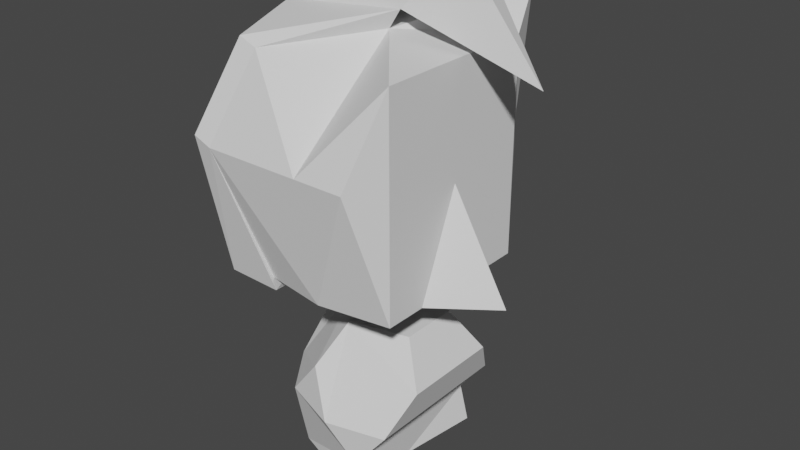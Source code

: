 # Source: goblin_priest.blend  (saved by Blender 2.83.19; exported with 4.5.12 LTS)
import bpy
from mathutils import Matrix  # noqa: F401  (used for matrix-valued properties, if any)

bpy.ops.wm.read_factory_settings(use_empty=True)
scene = bpy.context.scene
scene.name = 'Scene'

# ---- collections
col_collection = bpy.data.collections.new('Collection'); scene.collection.children.link(col_collection)

# ---- materials (node trees are filled in below, after node groups)
mat_material_009 = bpy.data.materials.new('Material.009')

# ---- material node trees

# ---- world
world_world = bpy.data.worlds.new('World'); scene.world = world_world
world_world.use_nodes = True; world_world.node_tree.nodes.clear()
_N = world_world.node_tree.nodes; _L = world_world.node_tree.links
n0 = _N.new('ShaderNodeOutputWorld'); n0.name = 'World Output'; n0.location = (300, 300)
n1 = _N.new('ShaderNodeBackground'); n1.name = 'Background'; n1.location = (10, 300)
n1.inputs[0].default_value = (0.05088, 0.05088, 0.05088, 1.0)
_L.new(n1.outputs[0], n0.inputs[0])
n0.is_active_output = True
world_world.color = (0.05088, 0.05088, 0.05088)
world_world.use_sun_shadow = False
world_world.sun_shadow_jitter_overblur = 0.0

# ---- meshes
me_goblin = bpy.data.meshes.new('Goblin')
me_goblin.from_pydata([(0.5555, 0.6741, 3.324), (0.5555, 0.6741, 1.646), (0.5555, -0.6741, 3.324), (0.5555, -0.6741, 1.646), (-0.5765, 0.6741, 3.324), (-0.5765, 0.6741, 1.646), (-0.5765, -0.6741, 3.324), (-0.5765, -0.6741, 1.646), (-0.7235, 0.0, 1.646), (-0.0105, 0.7631, 1.646), (0.3895, 0.938, 2.649), (-0.7981, -0.938, 2.649), (0.3895, -0.938, 2.649), (-0.7981, 0.938, 2.649), (0.5555, 0.0, 2.455), (-0.0105, -0.7631, 1.646), (0.4729, 0.938, 3.587), (-0.0105, 0.0, 3.405), (-0.0105, -0.938, 2.649), (-0.0105, 0.938, 2.649), (1.011, 0.0, 1.646), (0.5555, 0.3371, 1.646), (0.5555, -0.3371, 1.646), (-0.6495, 0.0, 1.035), (-0.5618, -0.3943, 0.3582), (-0.1868, -0.638, 1.008), (-0.1868, 0.638, 1.008), (-0.5618, 0.3943, 0.3582), (0.1868, -0.638, 0.3132), (0.5618, -0.3943, 0.9628), (0.5618, 0.3943, 0.9628), (0.1868, 0.638, 0.3132), (-0.712, -0.2318, 0.7032), (-0.4401, -0.6068, 0.6869), (-0.712, 0.2318, 0.7032), (-0.3554, 0.0, 1.321), (-0.0834, -0.375, 1.305), (-0.0834, 0.375, 1.305), (-0.4401, 0.6068, 0.6869), (-0.5222, -0.4061, 0.05267), (-0.5222, 0.4061, 0.05267), (0.0, -0.75, 0.6605), (0.3566, -0.2318, 1.278), (0.3566, 0.2318, 1.278), (0.0, 0.75, 0.6605), (0.2489, -0.6571, 0.006388), (0.4401, -0.6068, 0.6341), (0.4401, 0.6068, 0.6341), (0.2489, 0.6571, 0.006388), (0.1508, 0.0, 0.0), (-0.9359, -0.938, 2.706), (-0.7144, -0.6741, 3.38), (-0.9359, -3.298e-10, 3.442), (-0.7144, 0.6741, 3.38), (-0.9359, 0.938, 2.706), (-0.9359, -3.298e-10, 2.706), (-0.8614, -3.298e-10, 1.703), (0.08383, -3.298e-10, 3.552), (0.447, 0.1655, 3.977), (0.5158, 0.412, 3.757), (1.095, 0.1655, 3.181), (-0.9126, 0.7051, 1.576), (-0.4765, 0.7051, 1.563), (-0.8566, -2.479e-10, 1.356), (-0.753, 0.0, 1.343), (-0.4765, -0.7051, 1.563), (-0.9126, -0.7051, 1.576)], [], [(14, 2, 22), (3, 22, 2), (20, 14, 22), (18, 15, 12), (3, 12, 15), (14, 21, 0), (6, 11, 18), (18, 17, 6), (18, 11, 15), (11, 7, 15), (16, 0, 10), (19, 16, 10), (10, 9, 19), (10, 1, 9), (19, 9, 13), (19, 13, 16), (13, 4, 16), (1, 0, 21), (21, 14, 20), (0, 16, 17), (16, 4, 17), (17, 4, 53, 57), (4, 13, 54, 53), (13, 5, 8), (8, 7, 11), (5, 13, 9), (8, 11, 65, 64), (11, 6, 51, 50), (6, 17, 57, 51), (56, 54, 61, 63), (12, 3, 2), (10, 0, 1), (17, 2, 0), (14, 0, 2), (24, 32, 34, 27, 40, 39), (24, 39, 45, 28, 41, 33), (23, 35, 37, 26, 38, 34), (33, 25, 36, 35, 23, 32), (25, 33, 41), (44, 47, 31), (41, 28, 46), (38, 26, 44), (34, 38, 27), (42, 43, 37, 35, 36), (26, 37, 43, 30, 47, 44), (25, 41, 46, 29, 42, 36), (32, 23, 34), (27, 38, 44, 31, 48, 40), (32, 24, 33), (46, 47, 30, 29), (43, 42, 29, 30), (47, 46, 28, 31), (45, 49, 28), (48, 31, 49), (28, 49, 31), (52, 57, 58), (52, 51, 57), (55, 56, 50), (55, 54, 56), (52, 53, 54), (55, 52, 54), (55, 50, 52), (51, 52, 50), (58, 60, 59), (58, 57, 60), (53, 52, 58, 59), (60, 57, 59), (57, 53, 59), (62, 64, 63, 61), (64, 65, 66, 63), (50, 56, 63, 66), (13, 8, 64, 62), (61, 13, 62), (11, 50, 66), (65, 11, 66), (13, 61, 54), (12, 2, 18), (18, 2, 17)])
_uv = me_goblin.uv_layers.new(name='UVMap')
_uv.uv.foreach_set('vector', [0.5565, 0.007866, 0.5565, 0.007866, 0.5565, 0.007866, 0.5565, 0.007866, 0.5565, 0.007866, 0.5565, 0.007866, 0.5578, 0.1774, 0.5578, 0.1774, 0.5578, 0.1774, 0.5578, 0.1774, 0.5578, 0.1774, 0.5578, 0.1774, 0.5578, 0.1774, 0.5578, 0.1774, 0.5578, 0.1774, 0.5565, 0.007866, 0.5565, 0.007866, 0.5565, 0.007866, 0.3383, 0.01482, 0.3621, 0.04443, 0.3621, 0.04443, 0.8693, 0.17, 0.8693, 0.17, 0.8693, 0.17, 0.3621, 0.04443, 0.3621, 0.04443, 0.3621, 0.04443, 0.3621, 0.04443, 0.3621, 0.04443, 0.3621, 0.04443, 0.5578, 0.1774, 0.5578, 0.1774, 0.5578, 0.1774, 0.5578, 0.1774, 0.5578, 0.1774, 0.5578, 0.1774, 0.5578, 0.1774, 0.5578, 0.1774, 0.5578, 0.1774, 0.5578, 0.1774, 0.5578, 0.1774, 0.5578, 0.1774, 0.3621, 0.04443, 0.3621, 0.04443, 0.3621, 0.04443, 0.5578, 0.1774, 0.5578, 0.1774, 0.5578, 0.1774, 0.5578, 0.1774, 0.5578, 0.1774, 0.5578, 0.1774, 0.5565, 0.007866, 0.5565, 0.007866, 0.5565, 0.007866, 0.5578, 0.1774, 0.5578, 0.1774, 0.5578, 0.1774, 0.5578, 0.1774, 0.5578, 0.1774, 0.5578, 0.1774, 0.5578, 0.1774, 0.5578, 0.1774, 0.5578, 0.1774, 0.3383, 0.01482, 0.3383, 0.01482, 0.3383, 0.01482, 0.3383, 0.01482, 0.3383, 0.01482, 0.3383, 0.01482, 0.3383, 0.01482, 0.3383, 0.01482, 0.3383, 0.01482, 0.3383, 0.01482, 0.3383, 0.01482, 0.0, 0.0, 0.3621, 0.04443, 0.3621, 0.04443, 0.3621, 0.04443, 0.3621, 0.04443, 0.3621, 0.04443, 0.3383, 0.01482, 0.3383, 0.01482, 0.3383, 0.01482, 0.3383, 0.01482, 0.3383, 0.01482, 0.3383, 0.01482, 0.3383, 0.01482, 0.3383, 0.01482, 0.3383, 0.01482, 0.3383, 0.01482, 0.3383, 0.01482, 0.3383, 0.01482, 0.3383, 0.01482, 0.3383, 0.01482, 0.3383, 0.01482, 0.3383, 0.01482, 0.5578, 0.1774, 0.5578, 0.1774, 0.5578, 0.1774, 0.5578, 0.1774, 0.5578, 0.1774, 0.5578, 0.1774, 0.5578, 0.1774, 0.5578, 0.1774, 0.5578, 0.1774, 0.5578, 0.1774, 0.5578, 0.1774, 0.5578, 0.1774, 0.5145, 0.01784, 0.5145, 0.01784, 0.5145, 0.01784, 0.5145, 0.01784, 0.5145, 0.01784, 0.5145, 0.01784, 0.5145, 0.01784, 0.5145, 0.01784, 0.5145, 0.01784, 0.5145, 0.01784, 0.5145, 0.01784, 0.5145, 0.01784, 0.5145, 0.01784, 0.5145, 0.01784, 0.5145, 0.01784, 0.5145, 0.01784, 0.5145, 0.01784, 0.5145, 0.01784, 0.5145, 0.01784, 0.5145, 0.01784, 0.5145, 0.01784, 0.5145, 0.01784, 0.5145, 0.01784, 0.5145, 0.01784, 0.5145, 0.01784, 0.5145, 0.01784, 0.5145, 0.01784, 0.5145, 0.01784, 0.5145, 0.01784, 0.5145, 0.01784, 0.5145, 0.01784, 0.5145, 0.01784, 0.5145, 0.01784, 0.5145, 0.01784, 0.5145, 0.01784, 0.5145, 0.01784, 0.5145, 0.01784, 0.5145, 0.01784, 0.5145, 0.01784, 0.5145, 0.01784, 0.5145, 0.01784, 0.5145, 0.01784, 0.5145, 0.01784, 0.5145, 0.01784, 0.5145, 0.01784, 0.5145, 0.01784, 0.5145, 0.01784, 0.5145, 0.01784, 0.5145, 0.01784, 0.5145, 0.01784, 0.5145, 0.01784, 0.5145, 0.01784, 0.5145, 0.01784, 0.5145, 0.01784, 0.5145, 0.01784, 0.5145, 0.01784, 0.5145, 0.01784, 0.5145, 0.01784, 0.5145, 0.01784, 0.5145, 0.01784, 0.5145, 0.01784, 0.5145, 0.01784, 0.5145, 0.01784, 0.5145, 0.01784, 0.5145, 0.01784, 0.5145, 0.01784, 0.5145, 0.01784, 0.5145, 0.01784, 0.5145, 0.01784, 0.5145, 0.01784, 0.5145, 0.01784, 0.5145, 0.01784, 0.5145, 0.01784, 0.5145, 0.01784, 0.5145, 0.01784, 0.5145, 0.01784, 0.5145, 0.01784, 0.5145, 0.01784, 0.5145, 0.01784, 0.5145, 0.01784, 0.5145, 0.01784, 0.5145, 0.01784, 0.5145, 0.01784, 0.5145, 0.01784, 0.5145, 0.01784, 0.5145, 0.01784, 0.5145, 0.01784, 0.5145, 0.01784, 0.5145, 0.01784, 0.3383, 0.01482, 0.3383, 0.01482, 0.3383, 0.01482, 0.3383, 0.01482, 0.3383, 0.01482, 0.3383, 0.01482, 0.3383, 0.01482, 0.3383, 0.01482, 0.3383, 0.01482, 0.3383, 0.01482, 0.3383, 0.01482, 0.3383, 0.01482, 0.3383, 0.01482, 0.3383, 0.01482, 0.3383, 0.01482, 0.3383, 0.01482, 0.3383, 0.01482, 0.3383, 0.01482, 0.3383, 0.01482, 0.3383, 0.01482, 0.3383, 0.01482, 0.3383, 0.01482, 0.3383, 0.01482, 0.3383, 0.01482, 0.3383, 0.01482, 0.3383, 0.01482, 0.3383, 0.01482, 0.3383, 0.01482, 0.3383, 0.01482, 0.3383, 0.01482, 0.3383, 0.01482, 0.3383, 0.01482, 0.3383, 0.01482, 0.3383, 0.01482, 0.3383, 0.01482, 0.3383, 0.01482, 0.3383, 0.01482, 0.3383, 0.01482, 0.3383, 0.01482, 0.3383, 0.01482, 0.3383, 0.01482, 0.3383, 0.01482, 0.3383, 0.01482, 0.3383, 0.01482, 0.3383, 0.01482, 0.3383, 0.01482, 0.3383, 0.01482, 0.3383, 0.01482, 0.3383, 0.01482, 0.3383, 0.01482, 0.3383, 0.01482, 0.3383, 0.01482, 0.3383, 0.01482, 0.3383, 0.01482, 0.3383, 0.01482, 0.3383, 0.01482, 0.3383, 0.01482, 0.3383, 0.01482, 0.3383, 0.01482, 0.3383, 0.01482, 0.3383, 0.01482, 0.3383, 0.01482, 0.3383, 0.01482, 0.3383, 0.01482, 0.3383, 0.01482, 0.3383, 0.01482, 0.3383, 0.01482, 0.3383, 0.01482, 0.5578, 0.1774, 0.5578, 0.1774, 0.5578, 0.1774, 0.8693, 0.17, 0.8693, 0.17, 0.8693, 0.17])
me_goblin.materials.append(mat_material_009)
me_goblin.use_remesh_preserve_volume = False
me_goblin.use_remesh_preserve_attributes = False
me_goblin.use_mirror_vertex_groups = False
me_goblin.update()

# ---- objects
ob_goblin_priest = bpy.data.objects.new('Goblin_priest', me_goblin)

# ---- transforms, parenting, visibility, modifiers, constraints
ob_goblin_priest.location = (0.0, 0.0, 0.0)
ob_goblin_priest.lock_rotations_4d = False
ob_goblin_priest.empty_display_type = 'ARROWS'
ob_goblin_priest.lineart.crease_threshold = 0.0

# ---- collection membership
col_collection.objects.link(ob_goblin_priest)

# ---- scene / render settings (as saved in the file)
scene.frame_start = 1; scene.frame_end = 250; scene.frame_set(1)
scene.render.engine = 'BLENDER_EEVEE_NEXT'
scene.cycles.use_denoising = False
scene.cycles.samples = 128
scene.cycles.sampling_pattern = 'TABULATED_SOBOL'
scene.cycles.use_adaptive_sampling = False
scene.cycles.use_light_tree = False
scene.view_settings.view_transform = 'Filmic'
bpy.context.view_layer.update()

# ---- added for rendering (the .blend has no active camera and no usable light): camera, sun
cam_auto = bpy.data.cameras.new('AutoCamera')
cam_auto.lens = 50.0
cam_auto.sensor_width = 36.0
cam_auto.clip_end = 1000.0
ob_auto_camera = bpy.data.objects.new('AutoCamera', cam_auto)
scene.collection.objects.link(ob_auto_camera)
ob_auto_camera.location = (4.5604, -5.37724, 5.57316)
ob_auto_camera.rotation_euler = (1.09748, -7.21219e-08, 0.694738)
scene.camera = ob_auto_camera
light_auto_sun = bpy.data.lights.new('AutoSun', 'SUN')
light_auto_sun.energy = 3.0
light_auto_sun.angle = 0.0523599
ob_auto_sun = bpy.data.objects.new('AutoSun', light_auto_sun)
scene.collection.objects.link(ob_auto_sun)
ob_auto_sun.rotation_euler = (0.872665, 0.174533, 0.523599)
bpy.context.view_layer.update()
